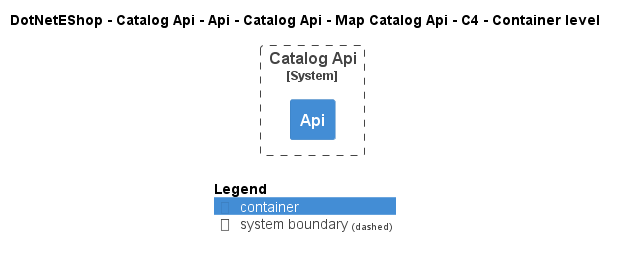

The diagram above was rendered by PlantUML. Its source (embedded in the PNG):
@startuml
!include ..\..\..\..\..\..\..\..\..\.c4s\C4_Container.puml

AddElementTag("c4interflow:lifecycle:new", $bgColor=green, $fontColor=#ffffff, $borderColor=green, $shadowing="False")
AddElementTag("c4interflow:lifecycle:changed", $bgColor=orange, $fontColor=#ffffff, $borderColor=orange, $shadowing="False")
AddElementTag("c4interflow:lifecycle:removed", $bgColor=red, $fontColor=#ffffff, $borderColor=red, $shadowing="False")

AddRelTag("c4interflow:lifecycle:new", $textColor=green, $lineColor=green)
AddRelTag("c4interflow:lifecycle:changed", $textColor=orange, $lineColor=orange)
AddRelTag("c4interflow:lifecycle:removed", $textColor=red, $lineColor=red)

SHOW_PERSON_PORTRAIT()
LAYOUT_TOP_DOWN()

skinparam linetype polyline

title DotNetEShop - Catalog Api - Api - Catalog Api - Map Catalog Api - C4 - Container level


System_Boundary(DotNetEShop.SoftwareSystems.CatalogApi, "Catalog Api") {
    Container(DotNetEShop.SoftwareSystems.CatalogApi.Containers.Api, "Api", "", "")
}



SHOW_LEGEND()
@enduml